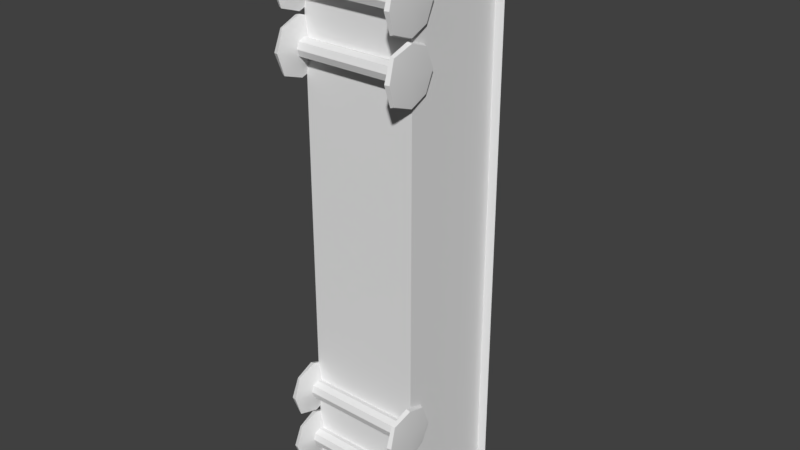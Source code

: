 # Source: Traincar.blend  (saved by Blender 2.79.0; exported with 4.5.12 LTS)
import bpy
from mathutils import Matrix  # noqa: F401  (used for matrix-valued properties, if any)

bpy.ops.wm.read_factory_settings(use_empty=True)
scene = bpy.context.scene
scene.name = 'Scene'

# ---- collections
col_collection_1 = bpy.data.collections.new('Collection 1'); scene.collection.children.link(col_collection_1)

# ---- materials (node trees are filled in below, after node groups)
mat_material = bpy.data.materials.new('Material')
mat_material.alpha_threshold = 0.0
mat_material.use_transparent_shadow = False
mat_material.roughness = 0.5
mat_material.line_color = (0.0, 0.0, 0.0, 1.0)

# ---- node groups
ng_auto_smooth = bpy.data.node_groups.new('Auto Smooth', 'GeometryNodeTree')
_s = ng_auto_smooth.interface.new_socket(name='Geometry', in_out='OUTPUT', socket_type='NodeSocketGeometry')
_s = ng_auto_smooth.interface.new_socket(name='Geometry', in_out='INPUT', socket_type='NodeSocketGeometry')
_s = ng_auto_smooth.interface.new_socket(name='Angle', in_out='INPUT', socket_type='NodeSocketFloat')
_s.subtype = 'ANGLE'
_s.min_value = 0.0
_s.max_value = 3.142
ng_auto_smooth.is_modifier = True
_N = ng_auto_smooth.nodes; _L = ng_auto_smooth.links
n0 = _N.new('NodeGroupOutput'); n0.name = 'Group Output'; n0.location = (480, -100)
n1 = _N.new('NodeGroupInput'); n1.name = 'Group Input'; n1.location = (-420, -300)
n2 = _N.new('NodeGroupInput'); n2.name = 'Group Input.001'; n2.location = (-60, -100)
n3 = _N.new('GeometryNodeSetShadeSmooth'); n3.name = 'Set Shade Smooth'; n3.location = (120, -100)
n3.domain = 'EDGE'
n4 = _N.new('GeometryNodeSetShadeSmooth'); n4.name = 'Set Shade Smooth.001'; n4.location = (300, -100)
n5 = _N.new('GeometryNodeInputMeshEdgeAngle'); n5.name = 'Edge Angle'; n5.location = (-420, -220)
n6 = _N.new('GeometryNodeInputEdgeSmooth'); n6.name = 'Is Edge Smooth'; n6.location = (-60, -160)
n7 = _N.new('GeometryNodeInputShadeSmooth'); n7.name = 'Is Face Smooth'; n7.location = (-240, -340)
n8 = _N.new('FunctionNodeBooleanMath'); n8.name = 'Boolean Math'; n8.location = (-60, -220)
n9 = _N.new('FunctionNodeCompare'); n9.name = 'Compare'; n9.location = (-240, -180)
n9.operation = 'LESS_EQUAL'
_L.new(n5.outputs[0], n9.inputs[0])
_L.new(n4.outputs[0], n0.inputs[0])
_L.new(n1.outputs[1], n9.inputs[1])
_L.new(n9.outputs[0], n8.inputs[0])
_L.new(n7.outputs[0], n8.inputs[1])
_L.new(n2.outputs[0], n3.inputs[0])
_L.new(n6.outputs[0], n3.inputs[1])
_L.new(n3.outputs[0], n4.inputs[0])
_L.new(n8.outputs[0], n3.inputs[2])
n0.is_active_output = True

# ---- material node trees

# ---- world
world_world = bpy.data.worlds.new('World'); scene.world = world_world
world_world.color = (0.05088, 0.05088, 0.05088)
world_world.use_sun_shadow = False
world_world.sun_shadow_jitter_overblur = 0.0
world_world.cycles.sampling_method = 'MANUAL'

# ---- meshes
me_cube = bpy.data.meshes.new('Cube')
me_cube.from_pydata([(2.0, 1.208, -10.0), (2.0, 1.208, 10.0), (-2.0, 1.208, 10.0), (-2.0, 1.208, -10.0), (2.323, 5.007, -10.16), (2.323, 5.007, 10.16), (-2.323, 5.007, 10.16), (-2.323, 5.007, -10.16), (2.0, 5.0, -10.16), (2.0, 5.0, 10.16), (-2.0, 5.0, 10.16), (-2.0, 5.0, -10.16), (2.384e-07, 1.208, -10.0), (0.0, 1.208, 10.0), (2.384e-07, 6.141, -10.16), (-5.96e-07, 6.141, 10.16), (2.384e-07, 5.0, -10.16), (-5.96e-07, 5.0, 10.16), (1.0, 1.208, -10.0), (1.0, 1.208, 10.0), (1.161, 5.832, -10.16), (1.161, 5.832, 10.16), (1.0, 5.0, -10.16), (1.0, 5.0, 10.16), (-1.0, 1.208, -10.0), (-1.0, 1.208, 10.0), (-1.161, 5.832, -10.16), (-1.161, 5.832, 10.16), (-1.0, 5.0, -10.16), (-1.0, 5.0, 10.16), (2.0, 1.0, -8.96), (2.2, 1.0, -8.0), (2.0, 1.0, -7.04), (2.0, 0.03954, -8.0), (2.0, 1.96, -8.0), (2.0, 1.0, 7.04), (2.2, 1.0, 8.0), (2.0, 1.0, 8.96), (2.0, 0.03954, 8.0), (2.0, 1.96, 8.0), (2.0, 1.0, 5.04), (2.2, 1.0, 6.0), (2.0, 1.0, 6.96), (2.0, 0.03954, 6.0), (2.0, 1.96, 6.0), (2.0, 1.0, -6.96), (2.2, 1.0, -6.0), (2.0, 1.0, -5.04), (2.0, 0.03954, -6.0), (2.0, 1.96, -6.0), (1.862, 0.7002, -8.0), (1.862, 1.0, -7.7), (1.862, 1.3, -8.0), (1.862, 1.0, -8.3), (2.0, 0.2797, -8.72), (2.0, 1.72, -8.72), (2.155, 1.0, -8.927), (2.155, 0.0733, -8.0), (2.155, 1.927, -8.0), (2.155, 1.0, -7.073), (2.0, 0.2797, -7.28), (2.0, 1.72, -7.28), (1.862, 0.7002, 8.0), (1.862, 1.0, 8.3), (1.862, 1.3, 8.0), (1.862, 1.0, 7.7), (2.0, 0.2797, 7.28), (2.0, 1.72, 7.28), (2.155, 1.0, 7.073), (2.155, 0.0733, 8.0), (2.155, 1.927, 8.0), (2.155, 1.0, 8.927), (2.0, 0.2797, 8.72), (2.0, 1.72, 8.72), (1.862, 0.7002, 6.0), (1.862, 1.0, 6.3), (1.862, 1.3, 6.0), (1.862, 1.0, 5.7), (2.0, 0.2797, 5.28), (2.0, 1.72, 5.28), (2.155, 1.0, 5.073), (2.155, 0.0733, 6.0), (2.155, 1.927, 6.0), (2.155, 1.0, 6.927), (2.0, 0.2797, 6.72), (2.0, 1.72, 6.72), (1.862, 0.7002, -6.0), (1.862, 1.0, -5.7), (1.862, 1.3, -6.0), (1.862, 1.0, -6.3), (2.0, 0.2797, -6.72), (2.0, 1.72, -6.72), (2.155, 1.0, -6.927), (2.155, 0.0733, -6.0), (2.155, 1.927, -6.0), (2.155, 1.0, -5.073), (2.0, 0.2797, -5.28), (2.0, 1.72, -5.28), (1.877, 0.7779, -7.778), (1.877, 1.222, -7.778), (1.877, 0.7779, -8.222), (1.877, 1.222, -8.222), (2.107, 0.3136, -7.314), (2.107, 1.686, -7.314), (2.107, 0.3136, -8.686), (2.107, 1.686, -8.686), (1.877, 0.7779, 8.222), (1.877, 1.222, 8.222), (1.877, 0.7779, 7.778), (1.877, 1.222, 7.778), (2.107, 0.3136, 8.686), (2.107, 1.686, 8.686), (2.107, 0.3136, 7.314), (2.107, 1.686, 7.314), (1.877, 0.7779, 6.222), (1.877, 1.222, 6.222), (1.877, 0.7779, 5.778), (1.877, 1.222, 5.778), (2.107, 0.3136, 6.686), (2.107, 1.686, 6.686), (2.107, 0.3136, 5.314), (2.107, 1.686, 5.314), (1.877, 0.7779, -5.778), (1.877, 1.222, -5.778), (1.877, 0.7779, -6.222), (1.877, 1.222, -6.222), (2.107, 0.3136, -5.314), (2.107, 1.686, -5.314), (2.107, 0.3136, -6.686), (2.107, 1.686, -6.686), (0.0, 1.0, -8.3), (-2.0, 1.0, -8.96), (-2.2, 1.0, -8.0), (-2.0, 1.0, -7.04), (-2.0, 0.03954, -8.0), (-2.0, 1.96, -8.0), (0.0, 1.3, -8.0), (-2.0, 1.0, 7.04), (-2.2, 1.0, 8.0), (-2.0, 1.0, 8.96), (-2.0, 0.03954, 8.0), (-2.0, 1.96, 8.0), (0.0, 1.0, -7.7), (-2.0, 1.0, 5.04), (-2.2, 1.0, 6.0), (-2.0, 1.0, 6.96), (-2.0, 0.03954, 6.0), (-2.0, 1.96, 6.0), (0.0, 0.7002, -8.0), (-2.0, 1.0, -6.96), (-2.2, 1.0, -6.0), (-2.0, 1.0, -5.04), (-2.0, 0.03954, -6.0), (-2.0, 1.96, -6.0), (-1.862, 0.7002, -8.0), (-1.862, 1.0, -7.7), (-1.862, 1.3, -8.0), (-1.862, 1.0, -8.3), (-2.0, 0.2797, -8.72), (-2.0, 1.72, -8.72), (-2.155, 1.0, -8.927), (-2.155, 0.0733, -8.0), (-2.155, 1.927, -8.0), (-2.155, 1.0, -7.073), (-2.0, 0.2797, -7.28), (-2.0, 1.72, -7.28), (-1.862, 0.7002, 8.0), (-1.862, 1.0, 8.3), (-1.862, 1.3, 8.0), (-1.862, 1.0, 7.7), (-2.0, 0.2797, 7.28), (-2.0, 1.72, 7.28), (-2.155, 1.0, 7.073), (-2.155, 0.0733, 8.0), (-2.155, 1.927, 8.0), (-2.155, 1.0, 8.927), (-2.0, 0.2797, 8.72), (-2.0, 1.72, 8.72), (-1.862, 0.7002, 6.0), (-1.862, 1.0, 6.3), (-1.862, 1.3, 6.0), (-1.862, 1.0, 5.7), (-2.0, 0.2797, 5.28), (-2.0, 1.72, 5.28), (-2.155, 1.0, 5.073), (-2.155, 0.0733, 6.0), (-2.155, 1.927, 6.0), (-2.155, 1.0, 6.927), (-2.0, 0.2797, 6.72), (-2.0, 1.72, 6.72), (-1.862, 0.7002, -6.0), (-1.862, 1.0, -5.7), (-1.862, 1.3, -6.0), (-1.862, 1.0, -6.3), (-2.0, 0.2797, -6.72), (-2.0, 1.72, -6.72), (-2.155, 1.0, -6.927), (-2.155, 0.0733, -6.0), (-2.155, 1.927, -6.0), (-2.155, 1.0, -5.073), (-2.0, 0.2797, -5.28), (-2.0, 1.72, -5.28), (-1.877, 0.7779, -7.778), (-1.877, 1.222, -7.778), (-1.877, 0.7779, -8.222), (-1.877, 1.222, -8.222), (-2.107, 0.3136, -7.314), (-2.107, 1.686, -7.314), (-2.107, 0.3136, -8.686), (-2.107, 1.686, -8.686), (-1.877, 0.7779, 8.222), (-1.877, 1.222, 8.222), (-1.877, 0.7779, 7.778), (-1.877, 1.222, 7.778), (-2.107, 0.3136, 8.686), (-2.107, 1.686, 8.686), (-2.107, 0.3136, 7.314), (-2.107, 1.686, 7.314), (-1.877, 0.7779, 6.222), (-1.877, 1.222, 6.222), (-1.877, 0.7779, 5.778), (-1.877, 1.222, 5.778), (-2.107, 0.3136, 6.686), (-2.107, 1.686, 6.686), (-2.107, 0.3136, 5.314), (-2.107, 1.686, 5.314), (-1.877, 0.7779, -5.778), (-1.877, 1.222, -5.778), (-1.877, 0.7779, -6.222), (-1.877, 1.222, -6.222), (-2.107, 0.3136, -5.314), (-2.107, 1.686, -5.314), (-2.107, 0.3136, -6.686), (-2.107, 1.686, -6.686), (0.0, 0.7002, 8.0), (0.0, 1.0, 8.3), (0.0, 1.3, 8.0), (0.0, 1.0, 7.7), (0.0, 0.7002, 6.0), (0.0, 1.0, 6.3), (0.0, 1.3, 6.0), (0.0, 1.0, 5.7), (0.0, 0.7002, -6.0), (0.0, 1.0, -5.7), (0.0, 1.3, -6.0), (0.0, 1.0, -6.3), (0.0, 0.7779, -7.778), (0.0, 1.222, -7.778), (0.0, 0.7779, -8.222), (0.0, 1.222, -8.222), (0.0, 0.7779, 8.222), (0.0, 1.222, 8.222), (0.0, 0.7779, 7.778), (0.0, 1.222, 7.778), (0.0, 0.7779, 6.222), (0.0, 1.222, 6.222), (0.0, 0.7779, 5.778), (0.0, 1.222, 5.778), (0.0, 0.7779, -5.778), (0.0, 1.222, -5.778), (0.0, 0.7779, -6.222), (0.0, 1.222, -6.222)], [], [(24, 25, 2, 3), (26, 7, 6, 27), (8, 4, 5, 9), (29, 27, 6, 10), (10, 6, 7, 11), (28, 24, 3, 11), (26, 28, 11, 7), (2, 10, 11, 3), (25, 29, 10, 2), (0, 8, 9, 1), (19, 23, 17, 13), (20, 22, 16, 14), (22, 18, 12, 16), (23, 21, 15, 17), (20, 14, 15, 21), (18, 19, 13, 12), (0, 1, 19, 18), (4, 20, 21, 5), (9, 5, 21, 23), (8, 0, 18, 22), (4, 8, 22, 20), (1, 9, 23, 19), (13, 17, 29, 25), (14, 16, 28, 26), (16, 12, 24, 28), (17, 15, 27, 29), (14, 26, 27, 15), (12, 13, 25, 24), (124, 86, 242, 260), (52, 101, 249, 136), (65, 108, 252, 237), (99, 52, 136, 247), (30, 54, 100, 53), (30, 53, 101, 55), (30, 55, 105, 56), (30, 56, 104, 54), (31, 57, 104, 56), (31, 56, 105, 58), (31, 58, 103, 59), (31, 59, 102, 57), (32, 60, 102, 59), (32, 59, 103, 61), (32, 61, 99, 51), (32, 51, 98, 60), (33, 50, 100, 54), (33, 54, 104, 57), (33, 57, 102, 60), (33, 60, 98, 50), (34, 58, 105, 55), (34, 55, 101, 52), (34, 52, 99, 61), (34, 61, 103, 58), (109, 65, 237, 253), (51, 99, 247, 142), (64, 109, 253, 236), (98, 51, 142, 246), (35, 66, 108, 65), (35, 65, 109, 67), (35, 67, 113, 68), (35, 68, 112, 66), (36, 69, 112, 68), (36, 68, 113, 70), (36, 70, 111, 71), (36, 71, 110, 69), (37, 72, 110, 71), (37, 71, 111, 73), (37, 73, 107, 63), (37, 63, 106, 72), (38, 62, 108, 66), (38, 66, 112, 69), (38, 69, 110, 72), (38, 72, 106, 62), (39, 70, 113, 67), (39, 67, 109, 64), (39, 64, 107, 73), (39, 73, 111, 70), (77, 116, 256, 241), (107, 64, 236, 251), (50, 98, 246, 148), (117, 77, 241, 257), (40, 78, 116, 77), (40, 77, 117, 79), (40, 79, 121, 80), (40, 80, 120, 78), (41, 81, 120, 80), (41, 80, 121, 82), (41, 82, 119, 83), (41, 83, 118, 81), (42, 84, 118, 83), (42, 83, 119, 85), (42, 85, 115, 75), (42, 75, 114, 84), (43, 74, 116, 78), (43, 78, 120, 81), (43, 81, 118, 84), (43, 84, 114, 74), (44, 82, 121, 79), (44, 79, 117, 76), (44, 76, 115, 85), (44, 85, 119, 82), (63, 107, 251, 235), (100, 50, 148, 248), (76, 117, 257, 240), (106, 63, 235, 250), (45, 90, 124, 89), (45, 89, 125, 91), (45, 91, 129, 92), (45, 92, 128, 90), (46, 93, 128, 92), (46, 92, 129, 94), (46, 94, 127, 95), (46, 95, 126, 93), (47, 96, 126, 95), (47, 95, 127, 97), (47, 97, 123, 87), (47, 87, 122, 96), (48, 86, 124, 90), (48, 90, 128, 93), (48, 93, 126, 96), (48, 96, 122, 86), (49, 94, 129, 91), (49, 91, 125, 88), (49, 88, 123, 97), (49, 97, 127, 94), (86, 122, 258, 242), (101, 53, 130, 249), (122, 87, 243, 258), (53, 100, 248, 130), (116, 74, 238, 256), (87, 123, 259, 243), (74, 114, 254, 238), (123, 88, 244, 259), (114, 75, 239, 254), (88, 125, 261, 244), (108, 62, 234, 252), (75, 115, 255, 239), (125, 89, 245, 261), (62, 106, 250, 234), (115, 76, 240, 255), (89, 124, 260, 245), (228, 260, 242, 190), (156, 136, 249, 205), (169, 237, 252, 212), (203, 247, 136, 156), (131, 157, 204, 158), (131, 159, 205, 157), (131, 160, 209, 159), (131, 158, 208, 160), (132, 160, 208, 161), (132, 162, 209, 160), (132, 163, 207, 162), (132, 161, 206, 163), (133, 163, 206, 164), (133, 165, 207, 163), (133, 155, 203, 165), (133, 164, 202, 155), (134, 158, 204, 154), (134, 161, 208, 158), (134, 164, 206, 161), (134, 154, 202, 164), (135, 159, 209, 162), (135, 156, 205, 159), (135, 165, 203, 156), (135, 162, 207, 165), (213, 253, 237, 169), (155, 142, 247, 203), (168, 236, 253, 213), (202, 246, 142, 155), (137, 169, 212, 170), (137, 171, 213, 169), (137, 172, 217, 171), (137, 170, 216, 172), (138, 172, 216, 173), (138, 174, 217, 172), (138, 175, 215, 174), (138, 173, 214, 175), (139, 175, 214, 176), (139, 177, 215, 175), (139, 167, 211, 177), (139, 176, 210, 167), (140, 170, 212, 166), (140, 173, 216, 170), (140, 176, 214, 173), (140, 166, 210, 176), (141, 171, 217, 174), (141, 168, 213, 171), (141, 177, 211, 168), (141, 174, 215, 177), (181, 241, 256, 220), (211, 251, 236, 168), (154, 148, 246, 202), (221, 257, 241, 181), (143, 181, 220, 182), (143, 183, 221, 181), (143, 184, 225, 183), (143, 182, 224, 184), (144, 184, 224, 185), (144, 186, 225, 184), (144, 187, 223, 186), (144, 185, 222, 187), (145, 187, 222, 188), (145, 189, 223, 187), (145, 179, 219, 189), (145, 188, 218, 179), (146, 182, 220, 178), (146, 185, 224, 182), (146, 188, 222, 185), (146, 178, 218, 188), (147, 183, 225, 186), (147, 180, 221, 183), (147, 189, 219, 180), (147, 186, 223, 189), (167, 235, 251, 211), (204, 248, 148, 154), (180, 240, 257, 221), (210, 250, 235, 167), (149, 193, 228, 194), (149, 195, 229, 193), (149, 196, 233, 195), (149, 194, 232, 196), (150, 196, 232, 197), (150, 198, 233, 196), (150, 199, 231, 198), (150, 197, 230, 199), (151, 199, 230, 200), (151, 201, 231, 199), (151, 191, 227, 201), (151, 200, 226, 191), (152, 194, 228, 190), (152, 197, 232, 194), (152, 200, 230, 197), (152, 190, 226, 200), (153, 195, 233, 198), (153, 192, 229, 195), (153, 201, 227, 192), (153, 198, 231, 201), (190, 242, 258, 226), (205, 249, 130, 157), (226, 258, 243, 191), (157, 130, 248, 204), (220, 256, 238, 178), (191, 243, 259, 227), (178, 238, 254, 218), (227, 259, 244, 192), (218, 254, 239, 179), (192, 244, 261, 229), (212, 252, 234, 166), (179, 239, 255, 219), (229, 261, 245, 193), (166, 234, 250, 210), (219, 255, 240, 180), (193, 245, 260, 228)])
me_cube.polygons.foreach_set('use_smooth', [True] * 252)
me_cube.materials.append(mat_material)
me_cube.use_remesh_preserve_volume = False
me_cube.use_remesh_preserve_attributes = False
me_cube.use_mirror_vertex_groups = False
me_cube.update()

# ---- objects
ob_cube = bpy.data.objects.new('Cube', me_cube)

# ---- transforms, parenting, visibility, modifiers, constraints
ob_cube.location = (0.0, 0.0, 0.0)
ob_cube.lock_rotations_4d = False
ob_cube.empty_display_type = 'ARROWS'
ob_cube.lineart.crease_threshold = 0.0
_m = ob_cube.modifiers.new('Auto Smooth', 'NODES')
_m.node_group = ng_auto_smooth
_gi = [s.identifier for s in ng_auto_smooth.interface.items_tree if s.item_type == 'SOCKET' and s.in_out == 'INPUT']
_m[_gi[1]] = 0.5236  # Angle

# ---- collection membership
col_collection_1.objects.link(ob_cube)

# ---- scene / render settings (as saved in the file)
scene.frame_start = 1; scene.frame_end = 250; scene.frame_set(1)
scene.render.engine = 'BLENDER_EEVEE_NEXT'
scene.render.resolution_percentage = 50
scene.render.dither_intensity = 0.0
scene.cycles.use_denoising = False
scene.cycles.samples = 128
scene.cycles.sampling_pattern = 'TABULATED_SOBOL'
scene.cycles.use_adaptive_sampling = False
scene.cycles.use_light_tree = False
scene.cycles.blur_glossy = 0.0
scene.cycles.sample_clamp_indirect = 0.0
scene.view_settings.view_transform = 'Standard'
bpy.context.view_layer.update()

# ---- added for rendering (the .blend has no active camera and no usable light): camera, sun
cam_auto = bpy.data.cameras.new('AutoCamera')
cam_auto.lens = 50.0
cam_auto.sensor_width = 36.0
cam_auto.clip_end = 1000.0
ob_auto_camera = bpy.data.objects.new('AutoCamera', cam_auto)
scene.collection.objects.link(ob_auto_camera)
ob_auto_camera.location = (20.1024, -21.0327, 16.0819)
ob_auto_camera.rotation_euler = (1.09748, -7.21219e-08, 0.694738)
scene.camera = ob_auto_camera
light_auto_sun = bpy.data.lights.new('AutoSun', 'SUN')
light_auto_sun.energy = 3.0
light_auto_sun.angle = 0.0523599
ob_auto_sun = bpy.data.objects.new('AutoSun', light_auto_sun)
scene.collection.objects.link(ob_auto_sun)
ob_auto_sun.rotation_euler = (0.872665, 0.174533, 0.523599)
bpy.context.view_layer.update()
